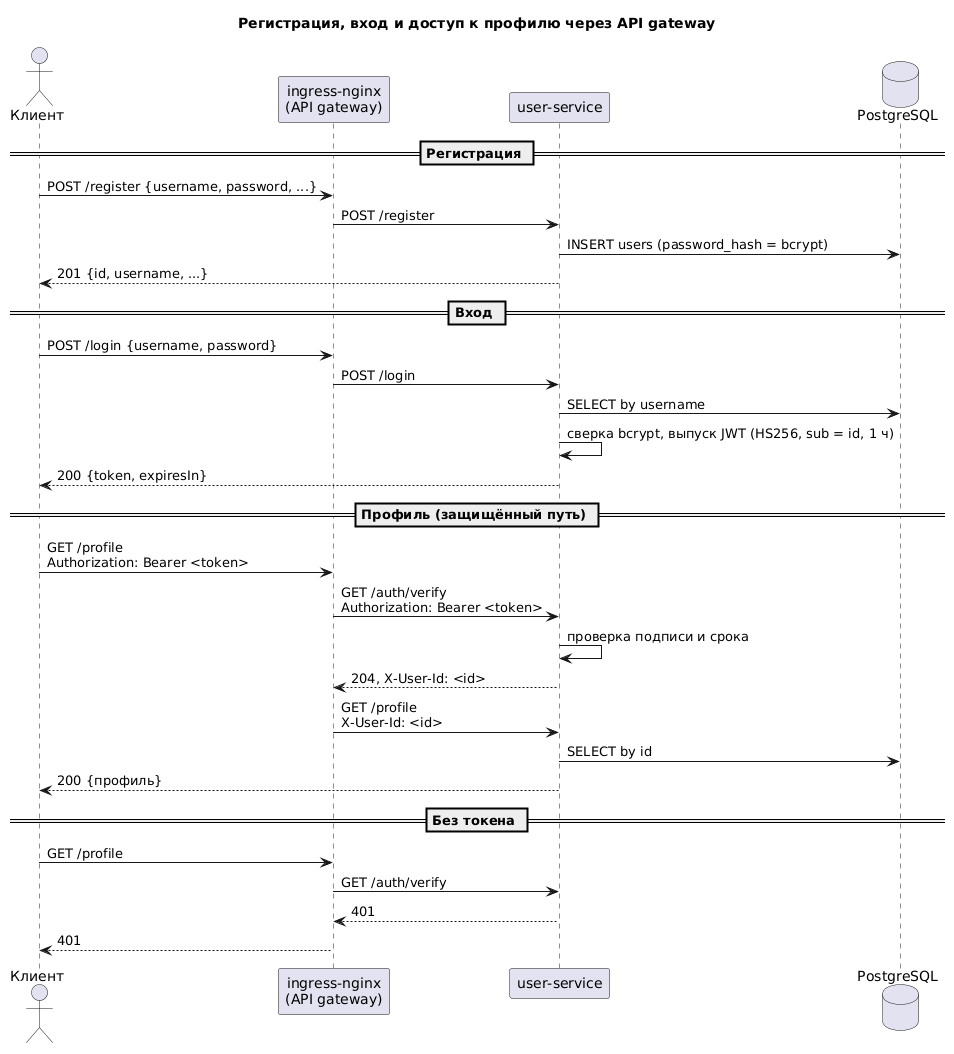

The diagram above was rendered by PlantUML. Its source (embedded in the PNG):
@startuml
title Регистрация, вход и доступ к профилю через API gateway

actor Клиент as client
participant "ingress-nginx\n(API gateway)" as gw
participant "user-service" as svc
database "PostgreSQL" as db

== Регистрация ==
client -> gw: POST /register {username, password, ...}
gw -> svc: POST /register
svc -> db: INSERT users (password_hash = bcrypt)
svc --> client: 201 {id, username, ...}

== Вход ==
client -> gw: POST /login {username, password}
gw -> svc: POST /login
svc -> db: SELECT by username
svc -> svc: сверка bcrypt, выпуск JWT (HS256, sub = id, 1 ч)
svc --> client: 200 {token, expiresIn}

== Профиль (защищённый путь) ==
client -> gw: GET /profile\nAuthorization: Bearer <token>
gw -> svc: GET /auth/verify\nAuthorization: Bearer <token>
svc -> svc: проверка подписи и срока
svc --> gw: 204, X-User-Id: <id>
gw -> svc: GET /profile\nX-User-Id: <id>
svc -> db: SELECT by id
svc --> client: 200 {профиль}

== Без токена ==
client -> gw: GET /profile
gw -> svc: GET /auth/verify
svc --> gw: 401
gw --> client: 401
@enduml